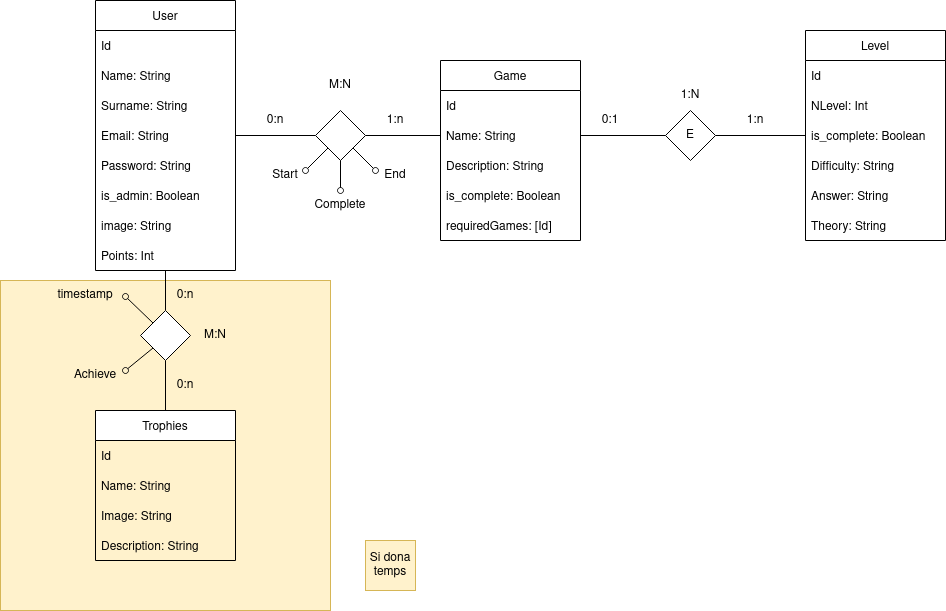

The diagram above was exported from draw.io. Its source (the exported page's mxGraphModel, read from the mxfile embedded in the PNG):
<mxGraphModel dx="1422" dy="704" grid="1" gridSize="10" guides="1" tooltips="1" connect="1" arrows="1" fold="1" page="1" pageScale="1" pageWidth="850" pageHeight="1100" math="0" shadow="0">
  <root>
    <mxCell id="0" />
    <mxCell id="1" parent="0" />
    <mxCell id="8ymZ-gfIw47kUx7owl4n-1" value="" style="whiteSpace=wrap;html=1;aspect=fixed;fillColor=#fff2cc;strokeColor=#d6b656;" parent="1" vertex="1">
      <mxGeometry x="55" y="350" width="330" height="330" as="geometry" />
    </mxCell>
    <mxCell id="8rHPCWX1WMWejl7YfHwg-1" value="User" style="swimlane;fontStyle=0;childLayout=stackLayout;horizontal=1;startSize=30;horizontalStack=0;resizeParent=1;resizeParentMax=0;resizeLast=0;collapsible=1;marginBottom=0;" parent="1" vertex="1">
      <mxGeometry x="150" y="70" width="140" height="270" as="geometry" />
    </mxCell>
    <mxCell id="8rHPCWX1WMWejl7YfHwg-2" value="Id" style="text;strokeColor=none;fillColor=none;align=left;verticalAlign=middle;spacingLeft=4;spacingRight=4;overflow=hidden;points=[[0,0.5],[1,0.5]];portConstraint=eastwest;rotatable=0;" parent="8rHPCWX1WMWejl7YfHwg-1" vertex="1">
      <mxGeometry y="30" width="140" height="30" as="geometry" />
    </mxCell>
    <mxCell id="8rHPCWX1WMWejl7YfHwg-3" value="Name: String" style="text;strokeColor=none;fillColor=none;align=left;verticalAlign=middle;spacingLeft=4;spacingRight=4;overflow=hidden;points=[[0,0.5],[1,0.5]];portConstraint=eastwest;rotatable=0;" parent="8rHPCWX1WMWejl7YfHwg-1" vertex="1">
      <mxGeometry y="60" width="140" height="30" as="geometry" />
    </mxCell>
    <mxCell id="8rHPCWX1WMWejl7YfHwg-4" value="Surname: String" style="text;strokeColor=none;fillColor=none;align=left;verticalAlign=middle;spacingLeft=4;spacingRight=4;overflow=hidden;points=[[0,0.5],[1,0.5]];portConstraint=eastwest;rotatable=0;" parent="8rHPCWX1WMWejl7YfHwg-1" vertex="1">
      <mxGeometry y="90" width="140" height="30" as="geometry" />
    </mxCell>
    <mxCell id="8rHPCWX1WMWejl7YfHwg-5" value="Email: String" style="text;strokeColor=none;fillColor=none;align=left;verticalAlign=middle;spacingLeft=4;spacingRight=4;overflow=hidden;points=[[0,0.5],[1,0.5]];portConstraint=eastwest;rotatable=0;" parent="8rHPCWX1WMWejl7YfHwg-1" vertex="1">
      <mxGeometry y="120" width="140" height="30" as="geometry" />
    </mxCell>
    <mxCell id="8rHPCWX1WMWejl7YfHwg-6" value="Password: String" style="text;strokeColor=none;fillColor=none;align=left;verticalAlign=middle;spacingLeft=4;spacingRight=4;overflow=hidden;points=[[0,0.5],[1,0.5]];portConstraint=eastwest;rotatable=0;" parent="8rHPCWX1WMWejl7YfHwg-1" vertex="1">
      <mxGeometry y="150" width="140" height="30" as="geometry" />
    </mxCell>
    <mxCell id="8rHPCWX1WMWejl7YfHwg-7" value="is_admin: Boolean" style="text;strokeColor=none;fillColor=none;align=left;verticalAlign=middle;spacingLeft=4;spacingRight=4;overflow=hidden;points=[[0,0.5],[1,0.5]];portConstraint=eastwest;rotatable=0;" parent="8rHPCWX1WMWejl7YfHwg-1" vertex="1">
      <mxGeometry y="180" width="140" height="30" as="geometry" />
    </mxCell>
    <mxCell id="vWFfIXBCQQF6iaTidm0F-1" value="image: String" style="text;strokeColor=none;fillColor=none;align=left;verticalAlign=middle;spacingLeft=4;spacingRight=4;overflow=hidden;points=[[0,0.5],[1,0.5]];portConstraint=eastwest;rotatable=0;" vertex="1" parent="8rHPCWX1WMWejl7YfHwg-1">
      <mxGeometry y="210" width="140" height="30" as="geometry" />
    </mxCell>
    <mxCell id="8rHPCWX1WMWejl7YfHwg-58" value="Points: Int" style="text;strokeColor=none;fillColor=none;align=left;verticalAlign=middle;spacingLeft=4;spacingRight=4;overflow=hidden;points=[[0,0.5],[1,0.5]];portConstraint=eastwest;rotatable=0;" parent="8rHPCWX1WMWejl7YfHwg-1" vertex="1">
      <mxGeometry y="240" width="140" height="30" as="geometry" />
    </mxCell>
    <mxCell id="8rHPCWX1WMWejl7YfHwg-8" value="Game" style="swimlane;fontStyle=0;childLayout=stackLayout;horizontal=1;startSize=30;horizontalStack=0;resizeParent=1;resizeParentMax=0;resizeLast=0;collapsible=1;marginBottom=0;" parent="1" vertex="1">
      <mxGeometry x="495" y="130" width="140" height="180" as="geometry" />
    </mxCell>
    <mxCell id="8rHPCWX1WMWejl7YfHwg-9" value="Id" style="text;strokeColor=none;fillColor=none;align=left;verticalAlign=middle;spacingLeft=4;spacingRight=4;overflow=hidden;points=[[0,0.5],[1,0.5]];portConstraint=eastwest;rotatable=0;" parent="8rHPCWX1WMWejl7YfHwg-8" vertex="1">
      <mxGeometry y="30" width="140" height="30" as="geometry" />
    </mxCell>
    <mxCell id="8rHPCWX1WMWejl7YfHwg-10" value="Name: String" style="text;strokeColor=none;fillColor=none;align=left;verticalAlign=middle;spacingLeft=4;spacingRight=4;overflow=hidden;points=[[0,0.5],[1,0.5]];portConstraint=eastwest;rotatable=0;" parent="8rHPCWX1WMWejl7YfHwg-8" vertex="1">
      <mxGeometry y="60" width="140" height="30" as="geometry" />
    </mxCell>
    <mxCell id="8ymZ-gfIw47kUx7owl4n-4" value="Description: String" style="text;strokeColor=none;fillColor=none;align=left;verticalAlign=middle;spacingLeft=4;spacingRight=4;overflow=hidden;points=[[0,0.5],[1,0.5]];portConstraint=eastwest;rotatable=0;" parent="8rHPCWX1WMWejl7YfHwg-8" vertex="1">
      <mxGeometry y="90" width="140" height="30" as="geometry" />
    </mxCell>
    <mxCell id="8ymZ-gfIw47kUx7owl4n-5" value="is_complete: Boolean" style="text;strokeColor=none;fillColor=none;align=left;verticalAlign=middle;spacingLeft=4;spacingRight=4;overflow=hidden;points=[[0,0.5],[1,0.5]];portConstraint=eastwest;rotatable=0;" parent="8rHPCWX1WMWejl7YfHwg-8" vertex="1">
      <mxGeometry y="120" width="140" height="30" as="geometry" />
    </mxCell>
    <mxCell id="8rHPCWX1WMWejl7YfHwg-11" value="requiredGames: [Id]" style="text;strokeColor=none;fillColor=none;align=left;verticalAlign=middle;spacingLeft=4;spacingRight=4;overflow=hidden;points=[[0,0.5],[1,0.5]];portConstraint=eastwest;rotatable=0;" parent="8rHPCWX1WMWejl7YfHwg-8" vertex="1">
      <mxGeometry y="150" width="140" height="30" as="geometry" />
    </mxCell>
    <mxCell id="8rHPCWX1WMWejl7YfHwg-15" value="Level" style="swimlane;fontStyle=0;childLayout=stackLayout;horizontal=1;startSize=30;horizontalStack=0;resizeParent=1;resizeParentMax=0;resizeLast=0;collapsible=1;marginBottom=0;" parent="1" vertex="1">
      <mxGeometry x="860" y="100" width="140" height="210" as="geometry" />
    </mxCell>
    <mxCell id="8rHPCWX1WMWejl7YfHwg-16" value="Id" style="text;strokeColor=none;fillColor=none;align=left;verticalAlign=middle;spacingLeft=4;spacingRight=4;overflow=hidden;points=[[0,0.5],[1,0.5]];portConstraint=eastwest;rotatable=0;" parent="8rHPCWX1WMWejl7YfHwg-15" vertex="1">
      <mxGeometry y="30" width="140" height="30" as="geometry" />
    </mxCell>
    <mxCell id="8rHPCWX1WMWejl7YfHwg-17" value="NLevel: Int" style="text;strokeColor=none;fillColor=none;align=left;verticalAlign=middle;spacingLeft=4;spacingRight=4;overflow=hidden;points=[[0,0.5],[1,0.5]];portConstraint=eastwest;rotatable=0;" parent="8rHPCWX1WMWejl7YfHwg-15" vertex="1">
      <mxGeometry y="60" width="140" height="30" as="geometry" />
    </mxCell>
    <mxCell id="8rHPCWX1WMWejl7YfHwg-18" value="is_complete: Boolean" style="text;strokeColor=none;fillColor=none;align=left;verticalAlign=middle;spacingLeft=4;spacingRight=4;overflow=hidden;points=[[0,0.5],[1,0.5]];portConstraint=eastwest;rotatable=0;" parent="8rHPCWX1WMWejl7YfHwg-15" vertex="1">
      <mxGeometry y="90" width="140" height="30" as="geometry" />
    </mxCell>
    <mxCell id="8rHPCWX1WMWejl7YfHwg-19" value="Difficulty: String" style="text;strokeColor=none;fillColor=none;align=left;verticalAlign=middle;spacingLeft=4;spacingRight=4;overflow=hidden;points=[[0,0.5],[1,0.5]];portConstraint=eastwest;rotatable=0;" parent="8rHPCWX1WMWejl7YfHwg-15" vertex="1">
      <mxGeometry y="120" width="140" height="30" as="geometry" />
    </mxCell>
    <mxCell id="8rHPCWX1WMWejl7YfHwg-20" value="Answer: String" style="text;strokeColor=none;fillColor=none;align=left;verticalAlign=middle;spacingLeft=4;spacingRight=4;overflow=hidden;points=[[0,0.5],[1,0.5]];portConstraint=eastwest;rotatable=0;" parent="8rHPCWX1WMWejl7YfHwg-15" vertex="1">
      <mxGeometry y="150" width="140" height="30" as="geometry" />
    </mxCell>
    <mxCell id="8rHPCWX1WMWejl7YfHwg-21" value="Theory: String" style="text;strokeColor=none;fillColor=none;align=left;verticalAlign=middle;spacingLeft=4;spacingRight=4;overflow=hidden;points=[[0,0.5],[1,0.5]];portConstraint=eastwest;rotatable=0;" parent="8rHPCWX1WMWejl7YfHwg-15" vertex="1">
      <mxGeometry y="180" width="140" height="30" as="geometry" />
    </mxCell>
    <mxCell id="8rHPCWX1WMWejl7YfHwg-23" style="edgeStyle=orthogonalEdgeStyle;rounded=0;orthogonalLoop=1;jettySize=auto;html=1;endArrow=none;endFill=0;" parent="1" source="8rHPCWX1WMWejl7YfHwg-22" target="8rHPCWX1WMWejl7YfHwg-1" edge="1">
      <mxGeometry relative="1" as="geometry" />
    </mxCell>
    <mxCell id="8rHPCWX1WMWejl7YfHwg-24" style="edgeStyle=orthogonalEdgeStyle;rounded=0;orthogonalLoop=1;jettySize=auto;html=1;endArrow=none;endFill=0;" parent="1" source="8rHPCWX1WMWejl7YfHwg-22" target="8rHPCWX1WMWejl7YfHwg-10" edge="1">
      <mxGeometry relative="1" as="geometry" />
    </mxCell>
    <mxCell id="8rHPCWX1WMWejl7YfHwg-22" value="" style="rhombus;whiteSpace=wrap;html=1;" parent="1" vertex="1">
      <mxGeometry x="370" y="180" width="50" height="50" as="geometry" />
    </mxCell>
    <mxCell id="8rHPCWX1WMWejl7YfHwg-25" value="1:n" style="text;html=1;strokeColor=none;fillColor=none;align=center;verticalAlign=middle;whiteSpace=wrap;rounded=0;" parent="1" vertex="1">
      <mxGeometry x="420" y="175" width="60" height="30" as="geometry" />
    </mxCell>
    <mxCell id="8rHPCWX1WMWejl7YfHwg-26" value="0:n" style="text;html=1;strokeColor=none;fillColor=none;align=center;verticalAlign=middle;whiteSpace=wrap;rounded=0;" parent="1" vertex="1">
      <mxGeometry x="300" y="175" width="60" height="30" as="geometry" />
    </mxCell>
    <mxCell id="8rHPCWX1WMWejl7YfHwg-27" value="M:N" style="text;html=1;strokeColor=none;fillColor=none;align=center;verticalAlign=middle;whiteSpace=wrap;rounded=0;" parent="1" vertex="1">
      <mxGeometry x="365" y="140" width="60" height="30" as="geometry" />
    </mxCell>
    <mxCell id="8rHPCWX1WMWejl7YfHwg-28" value="" style="endArrow=none;html=1;rounded=0;startArrow=oval;startFill=0;entryX=0;entryY=1;entryDx=0;entryDy=0;" parent="1" target="8rHPCWX1WMWejl7YfHwg-22" edge="1">
      <mxGeometry width="50" height="50" relative="1" as="geometry">
        <mxPoint x="360" y="240" as="sourcePoint" />
        <mxPoint x="380" y="220" as="targetPoint" />
      </mxGeometry>
    </mxCell>
    <mxCell id="8rHPCWX1WMWejl7YfHwg-29" value="" style="endArrow=none;html=1;rounded=0;startArrow=oval;startFill=0;entryX=0.5;entryY=1;entryDx=0;entryDy=0;" parent="1" target="8rHPCWX1WMWejl7YfHwg-22" edge="1">
      <mxGeometry width="50" height="50" relative="1" as="geometry">
        <mxPoint x="395" y="260" as="sourcePoint" />
        <mxPoint x="392.5" y="227.5" as="targetPoint" />
      </mxGeometry>
    </mxCell>
    <mxCell id="8rHPCWX1WMWejl7YfHwg-30" value="" style="endArrow=none;html=1;rounded=0;startArrow=oval;startFill=0;entryX=1;entryY=1;entryDx=0;entryDy=0;" parent="1" target="8rHPCWX1WMWejl7YfHwg-22" edge="1">
      <mxGeometry width="50" height="50" relative="1" as="geometry">
        <mxPoint x="430" y="240" as="sourcePoint" />
        <mxPoint x="402.5" y="237.5" as="targetPoint" />
      </mxGeometry>
    </mxCell>
    <mxCell id="8rHPCWX1WMWejl7YfHwg-31" value="Start" style="text;html=1;strokeColor=none;fillColor=none;align=center;verticalAlign=middle;whiteSpace=wrap;rounded=0;" parent="1" vertex="1">
      <mxGeometry x="310" y="230" width="60" height="30" as="geometry" />
    </mxCell>
    <mxCell id="8rHPCWX1WMWejl7YfHwg-32" value="End" style="text;html=1;strokeColor=none;fillColor=none;align=center;verticalAlign=middle;whiteSpace=wrap;rounded=0;" parent="1" vertex="1">
      <mxGeometry x="420" y="230" width="60" height="30" as="geometry" />
    </mxCell>
    <mxCell id="8rHPCWX1WMWejl7YfHwg-33" value="Complete" style="text;html=1;strokeColor=none;fillColor=none;align=center;verticalAlign=middle;whiteSpace=wrap;rounded=0;" parent="1" vertex="1">
      <mxGeometry x="365" y="260" width="60" height="30" as="geometry" />
    </mxCell>
    <mxCell id="8rHPCWX1WMWejl7YfHwg-37" style="edgeStyle=orthogonalEdgeStyle;rounded=0;orthogonalLoop=1;jettySize=auto;html=1;startArrow=none;startFill=0;endArrow=none;endFill=0;" parent="1" source="8rHPCWX1WMWejl7YfHwg-34" target="8rHPCWX1WMWejl7YfHwg-15" edge="1">
      <mxGeometry relative="1" as="geometry" />
    </mxCell>
    <mxCell id="8rHPCWX1WMWejl7YfHwg-34" value="E" style="rhombus;whiteSpace=wrap;html=1;" parent="1" vertex="1">
      <mxGeometry x="720" y="180" width="50" height="50" as="geometry" />
    </mxCell>
    <mxCell id="8rHPCWX1WMWejl7YfHwg-35" style="edgeStyle=orthogonalEdgeStyle;rounded=0;orthogonalLoop=1;jettySize=auto;html=1;startArrow=none;startFill=0;endArrow=none;endFill=0;" parent="1" source="8rHPCWX1WMWejl7YfHwg-10" target="8rHPCWX1WMWejl7YfHwg-34" edge="1">
      <mxGeometry relative="1" as="geometry" />
    </mxCell>
    <mxCell id="8rHPCWX1WMWejl7YfHwg-38" value="1:n" style="text;html=1;strokeColor=none;fillColor=none;align=center;verticalAlign=middle;whiteSpace=wrap;rounded=0;" parent="1" vertex="1">
      <mxGeometry x="780" y="175" width="60" height="30" as="geometry" />
    </mxCell>
    <mxCell id="8rHPCWX1WMWejl7YfHwg-39" value="0:1" style="text;html=1;strokeColor=none;fillColor=none;align=center;verticalAlign=middle;whiteSpace=wrap;rounded=0;" parent="1" vertex="1">
      <mxGeometry x="635" y="175" width="60" height="30" as="geometry" />
    </mxCell>
    <mxCell id="8rHPCWX1WMWejl7YfHwg-40" value="1:N" style="text;html=1;strokeColor=none;fillColor=none;align=center;verticalAlign=middle;whiteSpace=wrap;rounded=0;" parent="1" vertex="1">
      <mxGeometry x="715" y="150" width="60" height="30" as="geometry" />
    </mxCell>
    <mxCell id="8rHPCWX1WMWejl7YfHwg-41" value="Trophies" style="swimlane;fontStyle=0;childLayout=stackLayout;horizontal=1;startSize=30;horizontalStack=0;resizeParent=1;resizeParentMax=0;resizeLast=0;collapsible=1;marginBottom=0;" parent="1" vertex="1">
      <mxGeometry x="150" y="480" width="140" height="150" as="geometry" />
    </mxCell>
    <mxCell id="8rHPCWX1WMWejl7YfHwg-42" value="Id" style="text;align=left;verticalAlign=middle;spacingLeft=4;spacingRight=4;overflow=hidden;points=[[0,0.5],[1,0.5]];portConstraint=eastwest;rotatable=0;background-color:white;" parent="8rHPCWX1WMWejl7YfHwg-41" vertex="1">
      <mxGeometry y="30" width="140" height="30" as="geometry" />
    </mxCell>
    <mxCell id="8rHPCWX1WMWejl7YfHwg-45" value="Name: String" style="text;align=left;verticalAlign=middle;spacingLeft=4;spacingRight=4;overflow=hidden;points=[[0,0.5],[1,0.5]];portConstraint=eastwest;rotatable=0;" parent="8rHPCWX1WMWejl7YfHwg-41" vertex="1">
      <mxGeometry y="60" width="140" height="30" as="geometry" />
    </mxCell>
    <mxCell id="8rHPCWX1WMWejl7YfHwg-43" value="Image: String" style="text;align=left;verticalAlign=middle;spacingLeft=4;spacingRight=4;overflow=hidden;points=[[0,0.5],[1,0.5]];portConstraint=eastwest;rotatable=0;" parent="8rHPCWX1WMWejl7YfHwg-41" vertex="1">
      <mxGeometry y="90" width="140" height="30" as="geometry" />
    </mxCell>
    <mxCell id="8ymZ-gfIw47kUx7owl4n-6" value="Description: String" style="text;align=left;verticalAlign=middle;spacingLeft=4;spacingRight=4;overflow=hidden;points=[[0,0.5],[1,0.5]];portConstraint=eastwest;rotatable=0;" parent="8rHPCWX1WMWejl7YfHwg-41" vertex="1">
      <mxGeometry y="120" width="140" height="30" as="geometry" />
    </mxCell>
    <mxCell id="8rHPCWX1WMWejl7YfHwg-47" style="edgeStyle=orthogonalEdgeStyle;rounded=0;orthogonalLoop=1;jettySize=auto;html=1;startArrow=none;startFill=0;endArrow=none;endFill=0;" parent="1" source="8rHPCWX1WMWejl7YfHwg-46" target="8rHPCWX1WMWejl7YfHwg-1" edge="1">
      <mxGeometry relative="1" as="geometry" />
    </mxCell>
    <mxCell id="8rHPCWX1WMWejl7YfHwg-48" style="edgeStyle=orthogonalEdgeStyle;rounded=0;orthogonalLoop=1;jettySize=auto;html=1;startArrow=none;startFill=0;endArrow=none;endFill=0;" parent="1" source="8rHPCWX1WMWejl7YfHwg-46" target="8rHPCWX1WMWejl7YfHwg-41" edge="1">
      <mxGeometry relative="1" as="geometry" />
    </mxCell>
    <mxCell id="8rHPCWX1WMWejl7YfHwg-46" value="" style="rhombus;whiteSpace=wrap;html=1;" parent="1" vertex="1">
      <mxGeometry x="195" y="380" width="50" height="50" as="geometry" />
    </mxCell>
    <mxCell id="8rHPCWX1WMWejl7YfHwg-49" value="0:n" style="text;html=1;align=center;verticalAlign=middle;whiteSpace=wrap;rounded=0;" parent="1" vertex="1">
      <mxGeometry x="210" y="350" width="60" height="30" as="geometry" />
    </mxCell>
    <mxCell id="8rHPCWX1WMWejl7YfHwg-50" value="0:n" style="text;html=1;align=center;verticalAlign=middle;whiteSpace=wrap;rounded=0;" parent="1" vertex="1">
      <mxGeometry x="210" y="440" width="60" height="30" as="geometry" />
    </mxCell>
    <mxCell id="8rHPCWX1WMWejl7YfHwg-51" value="M:N" style="text;html=1;align=center;verticalAlign=middle;whiteSpace=wrap;rounded=0;" parent="1" vertex="1">
      <mxGeometry x="240" y="390" width="60" height="30" as="geometry" />
    </mxCell>
    <mxCell id="8rHPCWX1WMWejl7YfHwg-52" value="" style="endArrow=none;html=1;rounded=0;startArrow=oval;startFill=0;entryX=0;entryY=1;entryDx=0;entryDy=0;" parent="1" target="8rHPCWX1WMWejl7YfHwg-46" edge="1">
      <mxGeometry width="50" height="50" relative="1" as="geometry">
        <mxPoint x="180" y="440" as="sourcePoint" />
        <mxPoint x="210.0000000000001" y="417.5" as="targetPoint" />
      </mxGeometry>
    </mxCell>
    <mxCell id="8rHPCWX1WMWejl7YfHwg-55" value="Achieve" style="text;html=1;align=center;verticalAlign=middle;whiteSpace=wrap;rounded=0;" parent="1" vertex="1">
      <mxGeometry x="120" y="430" width="60" height="30" as="geometry" />
    </mxCell>
    <mxCell id="8rHPCWX1WMWejl7YfHwg-56" value="" style="endArrow=none;html=1;rounded=0;startArrow=oval;startFill=0;entryX=0;entryY=0;entryDx=0;entryDy=0;" parent="1" target="8rHPCWX1WMWejl7YfHwg-46" edge="1">
      <mxGeometry width="50" height="50" relative="1" as="geometry">
        <mxPoint x="180" y="366" as="sourcePoint" />
        <mxPoint x="217.5" y="427.5" as="targetPoint" />
      </mxGeometry>
    </mxCell>
    <mxCell id="8rHPCWX1WMWejl7YfHwg-57" value="timestamp" style="text;html=1;align=center;verticalAlign=middle;whiteSpace=wrap;rounded=0;" parent="1" vertex="1">
      <mxGeometry x="110" y="350" width="60" height="30" as="geometry" />
    </mxCell>
    <mxCell id="8ymZ-gfIw47kUx7owl4n-2" value="Si dona temps" style="whiteSpace=wrap;html=1;aspect=fixed;fillColor=#fff2cc;strokeColor=#d6b656;" parent="1" vertex="1">
      <mxGeometry x="420" y="610" width="50" height="50" as="geometry" />
    </mxCell>
  </root>
</mxGraphModel>